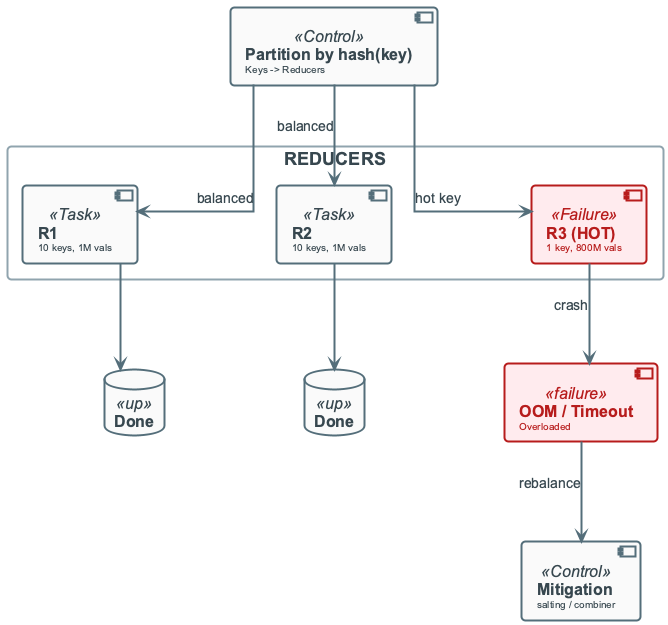

The diagram above was rendered by PlantUML. Its source (embedded in the PNG):
@startuml
!include ../_template_styles.puml
' FAILURE: DATA SKEW (HOT KEY -> ONE REDUCER) - Mixed layout for PPTX
top to bottom direction

component "**Partition by hash(key)**\n<size:10>Keys -> Reducers</size>" as PART <<Control>>

rectangle "REDUCERS" #FFFFFF {
    component "**R1**\n<size:10>10 keys, 1M vals</size>" as R1 <<Task>>
    component "**R2**\n<size:10>10 keys, 1M vals</size>" as R2 <<Task>>
    component "**R3 (HOT)**\n<size:10>1 key, 800M vals</size>" as R3 <<Failure>>
    R1 -[hidden]right- R2
    R2 -[hidden]right- R3
}

together {
    database "**Done**" as D1 <<up>>
    database "**Done**" as D2 <<up>>
    component "**OOM / Timeout**\n<size:10>Overloaded</size>" as FAIL <<failure>>
}

component "**Mitigation**\n<size:10>salting / combiner</size>" as FIX <<Control>>

PART -down-> R1 : balanced
PART -down-> R2 : balanced
PART -down-> R3 : hot key

R1 -down-> D1
R2 -down-> D2
R3 -down-> FAIL : crash
FAIL -down-> FIX : rebalance

@enduml